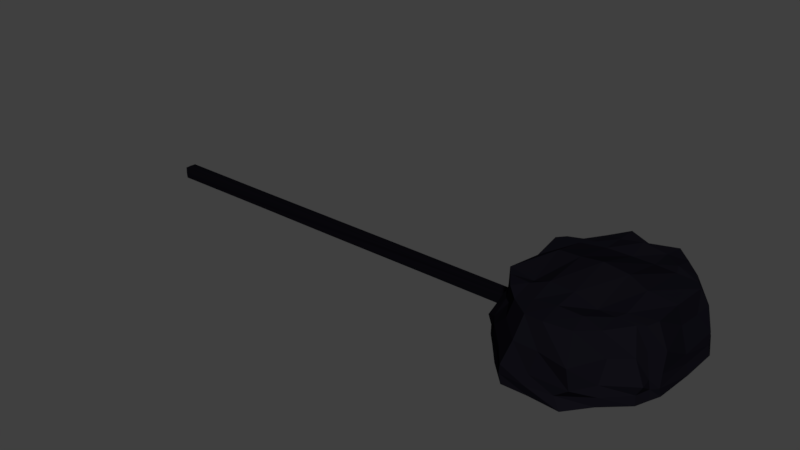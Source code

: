 # Source: Cave_BossArea.blend  (saved by Blender 2.78.0; exported with 4.5.12 LTS)
import bpy
from mathutils import Matrix  # noqa: F401  (used for matrix-valued properties, if any)

bpy.ops.wm.read_factory_settings(use_empty=True)
scene = bpy.context.scene
scene.name = 'Scene'

# ---- collections
col_collection_1 = bpy.data.collections.new('Collection 1'); scene.collection.children.link(col_collection_1)

# ---- materials (node trees are filled in below, after node groups)
mat_bossarea_shacha = bpy.data.materials.new('BossArea_Shacha')
mat_bossarea_shacha.alpha_threshold = 0.0
mat_bossarea_shacha.use_transparent_shadow = False
mat_bossarea_shacha.diffuse_color = (0.004852, 0.004489, 0.007174, 1.0)
mat_bossarea_shacha.roughness = 0.5
mat_bossarea_shacha.specular_intensity = 1.0
mat_corredor_bossarea_sacha = bpy.data.materials.new('CorRedor_BossArea_Sacha')
mat_corredor_bossarea_sacha.alpha_threshold = 0.0
mat_corredor_bossarea_sacha.use_transparent_shadow = False
mat_corredor_bossarea_sacha.diffuse_color = (0.003035, 0.002732, 0.004391, 1.0)
mat_corredor_bossarea_sacha.roughness = 0.5
mat_corredor_bossarea_sacha.line_color = (0.0, 0.0, 0.0, 1.0)
mat_spike_cave_bossarea = bpy.data.materials.new('Spike_Cave_BossArea')
mat_spike_cave_bossarea.alpha_threshold = 0.0
mat_spike_cave_bossarea.use_transparent_shadow = False
mat_spike_cave_bossarea.diffuse_color = (0.002428, 0.002428, 0.003347, 1.0)
mat_spike_cave_bossarea.roughness = 0.5

# ---- node groups
ng_auto_smooth = bpy.data.node_groups.new('Auto Smooth', 'GeometryNodeTree')
_s = ng_auto_smooth.interface.new_socket(name='Geometry', in_out='OUTPUT', socket_type='NodeSocketGeometry')
_s = ng_auto_smooth.interface.new_socket(name='Geometry', in_out='INPUT', socket_type='NodeSocketGeometry')
_s = ng_auto_smooth.interface.new_socket(name='Angle', in_out='INPUT', socket_type='NodeSocketFloat')
_s.subtype = 'ANGLE'
_s.min_value = 0.0
_s.max_value = 3.142
ng_auto_smooth.is_modifier = True
_N = ng_auto_smooth.nodes; _L = ng_auto_smooth.links
n0 = _N.new('NodeGroupOutput'); n0.name = 'Group Output'; n0.location = (480, -100)
n1 = _N.new('NodeGroupInput'); n1.name = 'Group Input'; n1.location = (-420, -300)
n2 = _N.new('NodeGroupInput'); n2.name = 'Group Input.001'; n2.location = (-60, -100)
n3 = _N.new('GeometryNodeSetShadeSmooth'); n3.name = 'Set Shade Smooth'; n3.location = (120, -100)
n3.domain = 'EDGE'
n4 = _N.new('GeometryNodeSetShadeSmooth'); n4.name = 'Set Shade Smooth.001'; n4.location = (300, -100)
n5 = _N.new('GeometryNodeInputMeshEdgeAngle'); n5.name = 'Edge Angle'; n5.location = (-420, -220)
n6 = _N.new('GeometryNodeInputEdgeSmooth'); n6.name = 'Is Edge Smooth'; n6.location = (-60, -160)
n7 = _N.new('GeometryNodeInputShadeSmooth'); n7.name = 'Is Face Smooth'; n7.location = (-240, -340)
n8 = _N.new('FunctionNodeBooleanMath'); n8.name = 'Boolean Math'; n8.location = (-60, -220)
n9 = _N.new('FunctionNodeCompare'); n9.name = 'Compare'; n9.location = (-240, -180)
n9.operation = 'LESS_EQUAL'
_L.new(n5.outputs[0], n9.inputs[0])
_L.new(n4.outputs[0], n0.inputs[0])
_L.new(n1.outputs[1], n9.inputs[1])
_L.new(n9.outputs[0], n8.inputs[0])
_L.new(n7.outputs[0], n8.inputs[1])
_L.new(n2.outputs[0], n3.inputs[0])
_L.new(n6.outputs[0], n3.inputs[1])
_L.new(n3.outputs[0], n4.inputs[0])
_L.new(n8.outputs[0], n3.inputs[2])
n0.is_active_output = True

# ---- material node trees

# ---- world
world_world = bpy.data.worlds.new('World'); scene.world = world_world
world_world.color = (0.05088, 0.05088, 0.05088)
world_world.use_sun_shadow = False
world_world.sun_shadow_jitter_overblur = 0.0
world_world.cycles.sampling_method = 'MANUAL'

# ---- meshes
me_cube_005 = bpy.data.meshes.new('Cube.005')
me_cube_005.from_pydata([(-0.8719, -0.8206, 0.9995), (-0.7071, 0.6281, -7.425), (-0.8719, 0.8316, 1.027), (0.7477, -0.8298, 0.9961), (0.7788, 0.8156, 1.001), (-1.032, -0.4963, 0.9841), (-0.9873, 0.5211, 0.9961), (0.9945, 0.5075, 0.9733), (0.9976, -0.521, 0.9966), (-0.3735, 1.403, 1.01), (0.3025, 1.385, 1.008), (0.3402, -1.391, 1.002), (-0.3676, -1.407, 0.9848), (-0.324, 0.741, 1.01), (0.3365, 0.7127, 0.9966), (-0.3287, -0.727, 0.9907), (0.3359, -0.7201, 1.004), (0.9898, 0.07853, 0.9939), (0.9818, -0.07582, 0.9923), (-0.9311, 0.6711, 1.0), (0.557, 1.107, 0.9951), (0.8885, -0.669, 0.9921), (-0.5974, -1.109, 1.005), (-0.931, -0.6719, 1.004), (-1.023, -0.0002368, 1.005), (0.8954, 0.6681, 1.001), (0.992, 0.006006, 1.014), (0.6664, 0.6283, 1.002), (0.6628, -0.628, 0.9983), (-0.5951, 1.11, 0.9862), (-0.009006, 1.38, 1.002), (0.5552, -1.105, 1.009), (-0.001559, -1.385, 0.9963), (-0.6631, 0.6305, 0.9987), (-0.004879, 0.7306, 1.011), (-0.6603, -0.6172, 1.007), (-0.00817, -0.728, 0.9987), (0.4865, 0.5334, -7.42), (0.322, 0.005814, 0.9999), (-0.3234, -0.03791, 1.01), (0.3308, 1.065, 1.008), (-0.328, 1.055, 0.9988), (0.3279, -1.068, 1.006), (-0.3378, -1.053, 1.003), (0.9885, 0.0005165, 0.9959), (0.9894, 0.2978, 0.998), (0.9865, -0.299, 0.9996), (-0.5993, -0.771, 0.9958), (-0.6047, 0.7674, 0.9969), (-0.6722, -0.1059, 1.027), (0.6917, 0.09594, 1.007), (-0.04296, -0.00754, 0.9789), (0.5526, 0.7704, 0.9981), (0.005589, 1.064, 1.002), (0.5563, -0.7735, 0.9966), (0.0007023, -1.061, 0.9851), (0.9892, -0.2186, 0.9988)], [], [(15, 47, 43), (2, 48, 29), (6, 49, 33), (14, 50, 27), (13, 51, 34), (4, 52, 25), (9, 53, 30), (16, 54, 28), (15, 55, 36), (8, 56, 26), (15, 35, 47), (2, 19, 48), (6, 24, 49), (14, 38, 50), (13, 39, 51), (4, 20, 52), (9, 41, 53), (16, 42, 54), (15, 43, 55), (8, 46, 56), (56, 44, 17), (56, 46, 44), (46, 18, 44), (55, 32, 11), (55, 43, 32), (43, 12, 32), (54, 31, 3), (54, 42, 31), (42, 11, 31), (53, 34, 14), (53, 41, 34), (41, 13, 34), (52, 40, 14), (52, 20, 40), (20, 10, 40), (51, 36, 16), (51, 39, 36), (39, 15, 36), (50, 28, 8), (50, 38, 28), (38, 16, 28), (49, 35, 15), (49, 24, 35), (24, 5, 35), (48, 33, 13), (48, 19, 33), (19, 6, 33), (47, 23, 0), (47, 35, 23), (35, 5, 23), (26, 45, 7), (26, 56, 45), (56, 17, 45), (36, 42, 16), (36, 55, 42), (55, 11, 42), (28, 21, 8), (28, 54, 21), (54, 3, 21), (30, 40, 10), (30, 53, 40), (53, 14, 40), (25, 27, 7), (25, 52, 27), (52, 14, 27), (34, 38, 14), (34, 51, 38), (51, 16, 38), (27, 26, 7), (27, 50, 26), (50, 8, 26), (33, 39, 13), (33, 49, 39), (49, 15, 39), (29, 41, 9), (29, 48, 41), (48, 13, 41), (43, 22, 12), (43, 47, 22), (47, 0, 22)])
me_cube_005.materials.append(mat_bossarea_shacha)
me_cube_005.use_remesh_preserve_volume = False
me_cube_005.use_remesh_preserve_attributes = False
me_cube_005.use_mirror_vertex_groups = False
me_cube_005.update()
me_cube_001 = bpy.data.meshes.new('Cube.001')
me_cube_001.from_pydata([(-0.7132, -0.6957, -7.409), (-0.8719, -0.8206, 0.9995), (-0.7071, 0.6281, -7.425), (-0.8719, 0.8316, 1.027), (0.5849, -0.6429, -7.409), (0.7477, -0.8298, 0.9961), (0.6201, 0.7754, -7.41), (0.7788, 0.8156, 1.001), (-0.8339, 0.4048, -7.418), (-0.8582, -0.46, -7.423), (-1.032, -0.4963, 0.9841), (-0.9873, 0.5211, 0.9961), (0.8318, -0.4644, -7.424), (0.8373, 0.4382, -7.422), (0.9945, 0.5075, 0.9733), (0.9976, -0.521, 0.9966), (0.2299, 1.128, -7.196), (-0.3055, 1.122, -7.431), (-0.3735, 1.403, 1.01), (0.3025, 1.385, 1.008), (-0.3105, -1.139, -7.396), (0.2734, -1.165, -7.433), (0.3402, -1.391, 1.002), (-0.3676, -1.407, 0.9848), (0.2762, 0.5851, -8.509), (-0.2828, 0.6119, -7.417), (0.2876, -0.6144, -7.421), (-0.2768, -0.6179, -7.422), (-0.7386, -0.8238, -1.547), (-0.9284, 0.8203, -1.634), (0.7744, 0.8008, -1.632), (0.7319, -0.8688, -1.674), (0.9711, 0.5114, -1.604), (1.015, -0.5888, -1.557), (-0.981, -0.5675, -1.586), (-0.9601, 0.4829, -1.604), (0.3277, -1.354, -1.62), (-0.2818, -1.383, -1.61), (-0.4295, 1.352, -1.641), (0.3197, 1.387, -1.581), (0.9898, 0.07853, 0.9939), (0.9818, -0.07582, 0.9923), (0.998, 0.07256, -0.5837), (0.9879, -0.08024, -0.6699), (-0.7856, -0.5649, -7.421), (-0.8239, -0.8118, -0.3414), (-0.9311, 0.6711, 1.0), (-0.8046, 0.775, -4.484), (-0.5034, 0.9279, -7.422), (0.557, 1.107, 0.9951), (0.6799, 0.6862, -4.408), (0.7503, 0.5719, -7.421), (0.8885, -0.669, 0.9921), (0.6823, -0.7965, -4.44), (0.4615, -0.937, -7.078), (-0.5974, -1.109, 1.005), (-0.786, 0.564, -7.422), (-0.8301, 0.003381, -7.42), (-0.931, -0.6719, 1.004), (-1.023, -0.0002368, 1.005), (0.748, -0.5691, -7.421), (0.7596, 0.02235, -7.42), (0.8954, 0.6681, 1.001), (-0.5548, 0.5298, -7.79), (-0.557, -0.5353, -7.803), (0.8618, 0.4147, -4.388), (0.8996, -0.3872, -4.431), (-0.8859, -0.3861, -4.462), (-0.9628, 0.4438, -4.381), (0.4686, 0.9311, -7.074), (0.00397, 1.164, -7.42), (-0.5951, 1.11, 0.9862), (-0.009006, 1.38, 1.002), (-0.508, -0.9251, -7.419), (0.01438, -1.053, -7.192), (0.5552, -1.105, 1.009), (-0.001559, -1.385, 0.9963), (0.4865, 0.5334, -7.42), (-0.006734, 0.6, -8.417), (0.562, -0.5326, -7.42), (-0.01219, -0.6206, -7.418), (-0.2904, -0.006293, -8.997), (0.2723, -0.01597, -8.999), (-0.2841, 0.8954, -8.041), (0.2761, 0.8893, -7.622), (-0.279, -0.8859, -7.622), (0.2751, -0.9001, -7.425), (0.2537, -1.275, -4.5), (-0.3166, -1.358, -4.407), (-0.3954, 1.369, -4.428), (0.2472, 1.29, -4.54), (-0.8257, -0.6902, -4.517), (-0.8656, 0.8247, -0.3214), (0.7701, 0.8228, -0.328), (0.7867, -0.8062, -0.3232), (1.036, 0.5063, -0.3221), (0.9928, -0.4749, -0.3181), (-1.002, -0.5014, -0.2907), (-0.9835, 0.5608, -0.3195), (0.3552, -1.351, -0.2757), (-0.3174, -1.34, -0.2633), (-0.277, 1.358, -0.328), (0.3336, 1.38, -0.2856), (0.01031, 1.359, -1.611), (-0.5866, 1.071, -1.605), (0.01539, -1.358, -1.606), (0.5447, -1.085, -1.607), (-0.9768, -0.004445, -1.603), (-0.9116, -0.6564, -1.612), (0.9792, 0.007386, -1.623), (0.8674, 0.6545, -1.607), (-0.586, -1.069, -1.619), (0.8707, -0.6513, -1.612), (0.5326, 1.087, -1.603), (-0.9058, 0.6563, -1.608), (0.999, 0.07583, 0.1495), (0.9979, -0.07958, 0.1644), (0.9946, 0.000887, -0.64), (0.9894, 0.2978, 0.998), (0.9689, 0.2795, -1.129), (0.9946, -0.2925, -1.141), (0.9865, -0.299, 0.9996), (-0.9183, 0.6406, -0.3193), (0.5586, 1.066, -0.3093), (0.8134, -0.677, -0.3063), (-0.5786, -1.091, -0.3024), (0.4642, -0.6546, -7.421), (0.4708, 0.6483, -7.796), (0.5575, -0.07098, -8.514), (0.8651, 0.6702, -0.329), (0.9939, 0.3205, 0.1801), (-0.9337, -0.7101, -0.234), (-0.9829, -0.01406, -0.2928), (-0.5453, 0.1035, -8.509), (0.002857, 0.003171, -9.483), (-0.5047, 0.655, -7.688), (0.00166, 0.8884, -8.043), (-0.5125, -0.6562, -8.041), (0.001614, -0.8959, -8.044), (0.5801, -1.095, -0.2808), (0.009552, -1.348, -0.2876), (-0.6068, 1.105, -0.3125), (0.02125, 1.404, -0.3185), (-0.03963, 1.296, -4.512), (-0.5906, 0.941, -4.372), (-0.05217, -1.334, -4.417), (0.5025, -1.02, -4.401), (-0.8621, -0.07859, -4.521), (-0.8944, -0.6399, -4.492), (0.8554, 0.02929, -4.452), (0.752, 0.6239, -4.399), (-0.4906, -0.9506, -4.447), (0.7594, -0.6236, -4.434), (0.5458, 0.9467, -4.345), (-0.8233, 0.5746, -4.4), (0.9801, 0.2143, -1.131), (1.014, -0.2949, 0.1714)], [], [(11, 122, 98), (39, 123, 113), (15, 124, 96), (37, 125, 111), (26, 126, 86), (6, 127, 69), (13, 128, 77), (30, 129, 110), (14, 130, 95), (28, 131, 108), (10, 132, 97), (25, 133, 63), (24, 134, 78), (2, 135, 56), (16, 136, 70), (27, 137, 64), (26, 138, 80), (5, 139, 94), (36, 140, 105), (3, 141, 92), (18, 142, 101), (38, 143, 89), (29, 144, 47), (21, 145, 74), (31, 146, 53), (34, 147, 67), (0, 148, 44), (32, 149, 65), (6, 150, 51), (20, 151, 73), (33, 152, 66), (16, 153, 69), (35, 154, 68), (11, 46, 122), (32, 155, 109), (15, 156, 121), (39, 102, 123), (15, 52, 124), (37, 100, 125), (26, 79, 126), (6, 51, 127), (13, 61, 128), (30, 93, 129), (14, 118, 130), (28, 45, 131), (10, 59, 132), (25, 81, 133), (24, 82, 134), (2, 48, 135), (16, 84, 136), (27, 85, 137), (26, 86, 138), (5, 75, 139), (36, 99, 140), (3, 71, 141), (18, 72, 142), (38, 103, 143), (29, 104, 144), (21, 87, 145), (31, 106, 146), (34, 107, 147), (0, 91, 148), (32, 109, 149), (6, 50, 150), (20, 88, 151), (33, 112, 152), (16, 90, 153), (35, 114, 154), (32, 119, 155), (15, 96, 156), (156, 120, 43), (156, 96, 120), (96, 33, 120), (155, 117, 43), (155, 119, 117), (119, 42, 117), (154, 47, 2), (154, 114, 47), (114, 29, 47), (153, 113, 30), (153, 90, 113), (90, 39, 113), (152, 53, 4), (152, 112, 53), (112, 31, 53), (151, 111, 28), (151, 88, 111), (88, 37, 111), (150, 110, 32), (150, 50, 110), (50, 30, 110), (149, 66, 12), (149, 109, 66), (109, 33, 66), (148, 108, 34), (148, 91, 108), (91, 28, 108), (147, 68, 8), (147, 107, 68), (107, 35, 68), (146, 87, 21), (146, 106, 87), (106, 36, 87), (145, 105, 37), (145, 87, 105), (87, 36, 105), (144, 89, 17), (144, 104, 89), (104, 38, 89), (143, 90, 16), (143, 103, 90), (103, 39, 90), (142, 102, 39), (142, 72, 102), (72, 19, 102), (141, 101, 38), (141, 71, 101), (71, 18, 101), (140, 76, 23), (140, 99, 76), (99, 22, 76), (139, 99, 36), (139, 75, 99), (75, 22, 99), (138, 74, 20), (138, 86, 74), (86, 21, 74), (137, 73, 0), (137, 85, 73), (85, 20, 73), (136, 78, 25), (136, 84, 78), (84, 24, 78), (135, 83, 25), (135, 48, 83), (48, 17, 83), (134, 80, 27), (134, 82, 80), (82, 26, 80), (133, 64, 9), (133, 81, 64), (81, 27, 64), (132, 98, 35), (132, 59, 98), (59, 11, 98), (131, 58, 10), (131, 45, 58), (45, 1, 58), (130, 115, 42), (130, 118, 115), (118, 40, 115), (129, 62, 14), (129, 93, 62), (93, 7, 62), (128, 79, 26), (128, 61, 79), (61, 12, 79), (127, 77, 24), (127, 51, 77), (51, 13, 77), (126, 60, 4), (126, 79, 60), (79, 12, 60), (125, 55, 1), (125, 100, 55), (100, 23, 55), (124, 94, 31), (124, 52, 94), (52, 5, 94), (123, 49, 7), (123, 102, 49), (102, 19, 49), (121, 116, 41), (121, 156, 116), (156, 43, 116), (109, 120, 33), (109, 155, 120), (155, 43, 120), (122, 92, 29), (122, 46, 92), (46, 3, 92), (68, 56, 8), (68, 154, 56), (154, 2, 56), (69, 50, 6), (69, 153, 50), (153, 30, 50), (66, 60, 12), (66, 152, 60), (152, 4, 60), (73, 91, 0), (73, 151, 91), (151, 28, 91), (51, 65, 13), (51, 150, 65), (150, 32, 65), (65, 61, 13), (65, 149, 61), (149, 12, 61), (44, 67, 9), (44, 148, 67), (148, 34, 67), (67, 57, 9), (67, 147, 57), (147, 8, 57), (53, 54, 4), (53, 146, 54), (146, 21, 54), (74, 88, 20), (74, 145, 88), (145, 37, 88), (47, 48, 2), (47, 144, 48), (144, 17, 48), (89, 70, 17), (89, 143, 70), (143, 16, 70), (101, 103, 38), (101, 142, 103), (142, 39, 103), (92, 104, 29), (92, 141, 104), (141, 38, 104), (105, 100, 37), (105, 140, 100), (140, 23, 100), (94, 106, 31), (94, 139, 106), (139, 36, 106), (80, 85, 27), (80, 138, 85), (138, 20, 85), (64, 44, 9), (64, 137, 44), (137, 0, 44), (70, 83, 17), (70, 136, 83), (136, 25, 83), (56, 63, 8), (56, 135, 63), (135, 25, 63), (78, 81, 25), (78, 134, 81), (134, 27, 81), (63, 57, 8), (63, 133, 57), (133, 9, 57), (97, 107, 34), (97, 132, 107), (132, 35, 107), (108, 97, 34), (108, 131, 97), (131, 10, 97), (95, 119, 32), (95, 130, 119), (130, 42, 119), (110, 95, 32), (110, 129, 95), (129, 14, 95), (77, 82, 24), (77, 128, 82), (128, 26, 82), (69, 84, 16), (69, 127, 84), (127, 24, 84), (86, 54, 21), (86, 126, 54), (126, 4, 54), (111, 45, 28), (111, 125, 45), (125, 1, 45), (96, 112, 33), (96, 124, 112), (124, 31, 112), (113, 93, 30), (113, 123, 93), (123, 7, 93), (98, 114, 35), (98, 122, 114), (122, 29, 114)])
me_cube_001.materials.append(mat_bossarea_shacha)
me_cube_001.use_remesh_preserve_volume = False
me_cube_001.use_remesh_preserve_attributes = False
me_cube_001.use_mirror_vertex_groups = False
me_cube_001.update()
me_cube_004 = bpy.data.meshes.new('Cube.004')
me_cube_004.from_pydata([(0.9946, 1.011, -0.9827), (-1.007, 0.9936, -1.028), (0.9953, 1.014, 1.008), (-1.007, 1.037, 0.9876), (0.007736, 0.9707, -0.9894), (0.992, 1.011, -0.01315), (-1.007, 0.9777, 0.02806), (-0.002081, 1.027, 0.9777), (0.0181, 1.024, -0.008299), (-0.5216, 1.002, -1.008), (0.9947, 1.024, 0.504), (-1.007, 0.9944, 0.5103), (-0.5154, 1.007, 0.9637), (0.4981, 1.024, -0.5113), (0.5157, 0.9965, -0.9711), (0.9936, 0.9867, -0.5027), (-1.007, 1.036, -0.51), (0.468, 1.032, 0.9954), (-0.5182, 1.016, 0.4898), (-0.5121, 0.9912, 0.007392), (-0.01436, 0.9871, -0.4789), (-0.5131, 0.9874, -0.4878), (0.4888, 0.9939, 0.4974), (0.4891, 1.016, -0.03132), (-0.02115, 1.029, 0.5013)], [], [(0, 13, 15), (0, 14, 13), (8, 19, 18), (8, 20, 19), (4, 9, 21), (5, 22, 10), (5, 23, 22), (8, 18, 24), (24, 12, 7), (24, 18, 12), (18, 3, 12), (22, 24, 7), (22, 23, 24), (23, 8, 24), (10, 17, 2), (10, 22, 17), (22, 7, 17), (21, 16, 6), (21, 9, 16), (9, 1, 16), (19, 21, 6), (19, 20, 21), (20, 4, 21), (18, 11, 3), (18, 19, 11), (19, 6, 11), (13, 20, 8), (13, 14, 20), (14, 4, 20), (15, 23, 5), (15, 13, 23), (13, 8, 23)])
me_cube_004.materials.append(mat_corredor_bossarea_sacha)
me_cube_004.use_remesh_preserve_volume = False
me_cube_004.use_remesh_preserve_attributes = False
me_cube_004.use_mirror_vertex_groups = False
me_cube_004.update()
me_cube_003 = bpy.data.meshes.new('Cube.003')
me_cube_003.from_pydata([(0.9946, -1.018, -0.9828), (-1.007, -0.9683, -1.024), (0.992, -0.9658, 1.008), (-1.007, -1.0, 1.031), (-0.006179, -1.029, -0.999), (0.9913, -1.002, 0.02912), (-1.007, -1.038, 0.03092), (0.02674, -0.9925, 0.9464), (-0.04166, -0.9833, -0.03044), (-0.4834, -0.9885, -0.985), (0.9936, -1.011, 0.5171), (-1.007, -1.019, 0.5233), (-0.4962, -1.003, 0.9877), (0.4664, -0.9672, 0.4992), (0.4628, -1.031, -0.9732), (0.9939, -1.022, -0.4945), (-1.007, -1.011, -0.482), (0.4549, -1.017, 0.9994), (-0.566, -0.9625, -0.4837), (-0.5143, -1.01, 0.009907), (-0.01096, -1.013, 0.4888), (-0.4794, -1.017, 0.471), (0.4648, -1.022, -0.5175), (0.4526, -0.9967, -0.002791), (-0.03961, -1.007, -0.4928)], [], [(2, 13, 10), (2, 17, 13), (8, 19, 18), (8, 20, 19), (7, 12, 21), (5, 22, 15), (5, 23, 22), (8, 18, 24), (24, 9, 4), (24, 18, 9), (18, 1, 9), (22, 24, 4), (22, 23, 24), (23, 8, 24), (15, 14, 0), (15, 22, 14), (22, 4, 14), (21, 11, 6), (21, 12, 11), (12, 3, 11), (19, 21, 6), (19, 20, 21), (20, 7, 21), (18, 16, 1), (18, 19, 16), (19, 6, 16), (13, 20, 8), (13, 17, 20), (17, 7, 20), (10, 23, 5), (10, 13, 23), (13, 8, 23)])
me_cube_003.materials.append(mat_corredor_bossarea_sacha)
me_cube_003.use_remesh_preserve_volume = False
me_cube_003.use_remesh_preserve_attributes = False
me_cube_003.use_mirror_vertex_groups = False
me_cube_003.update()
me_cube_002 = bpy.data.meshes.new('Cube.002')
me_cube_002.from_pydata([(0.9953, 1.014, 1.008), (0.992, -0.9658, 1.008), (-1.007, -1.0, 1.031), (-1.007, 1.037, 0.9876), (0.9938, -0.03213, 1.013), (-0.002081, 1.027, 0.9777), (0.02674, -0.9925, 0.9464), (-1.007, -0.03476, 1.046), (-0.002398, -0.05566, 0.9775), (0.9934, -0.5048, 0.9966), (-0.5154, 1.007, 0.9637), (-0.4962, -1.003, 0.9877), (-1.007, 0.5024, 0.9982), (-0.4873, 0.5101, 1.012), (0.9943, 0.4896, 0.9813), (0.468, 1.032, 0.9954), (0.4549, -1.017, 0.9994), (-1.007, -0.5098, 1.02), (0.4763, -0.5761, 0.9913), (-0.01285, -0.5176, 0.987), (-0.4883, -0.01373, 1.009), (-0.539, -0.4833, 1.036), (0.5006, 0.5145, 1.008), (0.01162, 0.4636, 0.9795), (0.4782, -0.04606, 1.012)], [], [(3, 13, 10), (3, 12, 13), (8, 19, 18), (8, 20, 19), (7, 17, 21), (5, 22, 15), (5, 23, 22), (8, 18, 24), (24, 9, 4), (24, 18, 9), (18, 1, 9), (22, 24, 4), (22, 23, 24), (23, 8, 24), (15, 14, 0), (15, 22, 14), (22, 4, 14), (21, 11, 6), (21, 17, 11), (17, 2, 11), (19, 21, 6), (19, 20, 21), (20, 7, 21), (18, 16, 1), (18, 19, 16), (19, 6, 16), (13, 20, 8), (13, 12, 20), (12, 7, 20), (10, 23, 5), (10, 13, 23), (13, 8, 23)])
me_cube_002.materials.append(mat_corredor_bossarea_sacha)
me_cube_002.use_remesh_preserve_volume = False
me_cube_002.use_remesh_preserve_attributes = False
me_cube_002.use_mirror_vertex_groups = False
me_cube_002.update()
me_cube = bpy.data.meshes.new('Cube')
me_cube.from_pydata([(0.9946, 1.011, -0.9827), (0.9946, -1.018, -0.9828), (-1.007, -0.9683, -1.024), (-1.007, 0.9936, -1.028), (0.9946, -0.02553, -0.9832), (0.007736, 0.9707, -0.9894), (-0.006179, -1.029, -0.999), (-1.007, 0.01022, -0.9821), (-0.007629, 0.007817, -1.008), (0.9946, -0.4938, -0.9828), (-0.5216, 1.002, -1.008), (-0.4834, -0.9885, -0.985), (-1.007, 0.4869, -1.002), (0.4995, -0.514, -1.046), (0.9946, 0.4919, -0.9826), (0.5157, 0.9965, -0.9711), (0.4628, -1.031, -0.9732), (-1.007, -0.5075, -0.9941), (-0.5026, 0.5301, -0.9941), (-0.49, 0.0003771, -0.9988), (-0.009263, -0.5112, -0.9891), (-0.514, -0.4871, -0.9741), (0.5202, 0.4837, -1.011), (0.4813, -0.01024, -1.004), (-0.01141, 0.4904, -0.9883)], [], [(1, 13, 9), (1, 16, 13), (8, 19, 18), (8, 20, 19), (6, 11, 21), (4, 22, 14), (4, 23, 22), (8, 18, 24), (24, 10, 5), (24, 18, 10), (18, 3, 10), (22, 24, 5), (22, 23, 24), (23, 8, 24), (14, 15, 0), (14, 22, 15), (22, 5, 15), (21, 17, 7), (21, 11, 17), (11, 2, 17), (19, 21, 7), (19, 20, 21), (20, 6, 21), (18, 12, 3), (18, 19, 12), (19, 7, 12), (13, 20, 8), (13, 16, 20), (16, 6, 20), (9, 23, 4), (9, 13, 23), (13, 8, 23)])
me_cube.materials.append(mat_corredor_bossarea_sacha)
me_cube.use_remesh_preserve_volume = False
me_cube.use_remesh_preserve_attributes = False
me_cube.use_mirror_vertex_groups = False
me_cube.update()
me_cone = bpy.data.meshes.new('Cone')
me_cone.from_pydata([(0.0, 1.0, -1.0), (0.0, 0.0, 1.0), (0.9511, 0.309, -1.0), (0.5878, -0.809, -1.0), (-0.5878, -0.809, -1.0), (-0.9511, 0.309, -1.0)], [], [(0, 1, 2), (2, 1, 3), (3, 1, 4), (4, 1, 5), (5, 1, 0), (0, 2, 3, 4, 5)])
me_cone.materials.append(mat_spike_cave_bossarea)
me_cone.use_remesh_preserve_volume = False
me_cone.use_remesh_preserve_attributes = False
me_cone.use_mirror_vertex_groups = False
me_cone.update()

# ---- objects
ob_bossarea = bpy.data.objects.new('BossArea', None)
ob_bossarea_chao = bpy.data.objects.new('BossArea_Chao', me_cube_005)
ob_bossarea_paredes = bpy.data.objects.new('BossArea_Paredes', me_cube_001)
ob_corredor_bossarea = bpy.data.objects.new('Corredor_BossArea', None)
ob_corredor_bossarea_paredeesquerda = bpy.data.objects.new('Corredor_BossArea_ParedeEsquerda', me_cube_004)
ob_corredor_bossarea_parededireita_001 = bpy.data.objects.new('Corredor_BossArea_ParedeDireita.001', me_cube_003)
ob_corredor_bossarea_top = bpy.data.objects.new('Corredor_BossArea_Top', me_cube_002)
ob_corredor_bossarea_chao = bpy.data.objects.new('Corredor_BossArea_Chao', me_cube)
ob_spikes = bpy.data.objects.new('Spikes', None)
ob_spike = bpy.data.objects.new('Spike', me_cone)

# ---- transforms, parenting, visibility, modifiers, constraints
ob_bossarea.location = (47.98, 0.0, 0.0)
ob_bossarea.empty_image_offset = (0.0, 0.0)
ob_bossarea.lineart.crease_threshold = 0.0
ob_bossarea_chao.parent = ob_bossarea
ob_bossarea_chao.matrix_parent_inverse = Matrix(((1.0, 0.0, 0.0, -47.98), (0.0, 1.0, 0.0, -0.0), (0.0, 0.0, 1.0, -0.0), (0.0, 0.0, 0.0, 1.0)))
ob_bossarea_chao.location = (47.59, 0.0, 3.9)
ob_bossarea_chao.scale = (-44.33, -41.21, -3.841)
ob_bossarea_chao.lineart.crease_threshold = 0.0
_m = ob_bossarea_chao.modifiers.new('Auto Smooth', 'NODES')
_m.node_group = ng_auto_smooth
_gi = [s.identifier for s in ng_auto_smooth.interface.items_tree if s.item_type == 'SOCKET' and s.in_out == 'INPUT']
_m[_gi[1]] = 0.5236  # 'Angle'
ob_bossarea_paredes.parent = ob_bossarea
ob_bossarea_paredes.matrix_parent_inverse = Matrix(((1.0, 0.0, 0.0, -47.98), (0.0, 1.0, 0.0, -0.0), (0.0, 0.0, 1.0, -0.0), (0.0, 0.0, 0.0, 1.0)))
ob_bossarea_paredes.location = (47.59, 0.0, 3.9)
ob_bossarea_paredes.scale = (-44.33, -41.21, -3.841)
ob_bossarea_paredes.lineart.crease_threshold = 0.0
_m = ob_bossarea_paredes.modifiers.new('Auto Smooth', 'NODES')
_m.node_group = ng_auto_smooth
_gi = [s.identifier for s in ng_auto_smooth.interface.items_tree if s.item_type == 'SOCKET' and s.in_out == 'INPUT']
_m[_gi[1]] = 0.5236  # 'Angle'
ob_corredor_bossarea.location = (-118.6, 0.0, 0.0)
ob_corredor_bossarea.empty_image_offset = (0.0, 0.0)
ob_corredor_bossarea.lineart.crease_threshold = 0.0
ob_corredor_bossarea_paredeesquerda.parent = ob_corredor_bossarea
ob_corredor_bossarea_paredeesquerda.matrix_parent_inverse = Matrix(((1.0, 0.0, 0.0, 118.6), (0.0, 1.0, 0.0, 0.0), (0.0, 0.0, 1.0, 0.0), (0.0, 0.0, 0.0, 1.0)))
ob_corredor_bossarea_paredeesquerda.location = (-113.3, 0.0, 3.255)
ob_corredor_bossarea_paredeesquerda.scale = (117.8, 3.236, 3.236)
ob_corredor_bossarea_paredeesquerda.lock_rotations_4d = False
ob_corredor_bossarea_paredeesquerda.empty_display_type = 'ARROWS'
ob_corredor_bossarea_paredeesquerda.lineart.crease_threshold = 0.0
_m = ob_corredor_bossarea_paredeesquerda.modifiers.new('Auto Smooth', 'NODES')
_m.node_group = ng_auto_smooth
_gi = [s.identifier for s in ng_auto_smooth.interface.items_tree if s.item_type == 'SOCKET' and s.in_out == 'INPUT']
_m[_gi[1]] = 3.142  # 'Angle'
ob_corredor_bossarea_parededireita_001.parent = ob_corredor_bossarea
ob_corredor_bossarea_parededireita_001.matrix_parent_inverse = Matrix(((1.0, 0.0, 0.0, 118.6), (0.0, 1.0, 0.0, 0.0), (0.0, 0.0, 1.0, 0.0), (0.0, 0.0, 0.0, 1.0)))
ob_corredor_bossarea_parededireita_001.location = (-113.3, 0.0, 3.255)
ob_corredor_bossarea_parededireita_001.scale = (117.8, 3.236, 3.236)
ob_corredor_bossarea_parededireita_001.lock_rotations_4d = False
ob_corredor_bossarea_parededireita_001.empty_display_type = 'ARROWS'
ob_corredor_bossarea_parededireita_001.lineart.crease_threshold = 0.0
_m = ob_corredor_bossarea_parededireita_001.modifiers.new('Auto Smooth', 'NODES')
_m.node_group = ng_auto_smooth
_gi = [s.identifier for s in ng_auto_smooth.interface.items_tree if s.item_type == 'SOCKET' and s.in_out == 'INPUT']
_m[_gi[1]] = 3.142  # 'Angle'
ob_corredor_bossarea_top.parent = ob_corredor_bossarea
ob_corredor_bossarea_top.matrix_parent_inverse = Matrix(((1.0, 0.0, 0.0, 118.6), (0.0, 1.0, 0.0, 0.0), (0.0, 0.0, 1.0, 0.0), (0.0, 0.0, 0.0, 1.0)))
ob_corredor_bossarea_top.location = (-113.3, 0.0, 3.255)
ob_corredor_bossarea_top.scale = (117.8, 3.236, 3.236)
ob_corredor_bossarea_top.lock_rotations_4d = False
ob_corredor_bossarea_top.empty_display_type = 'ARROWS'
ob_corredor_bossarea_top.lineart.crease_threshold = 0.0
_m = ob_corredor_bossarea_top.modifiers.new('Auto Smooth', 'NODES')
_m.node_group = ng_auto_smooth
_gi = [s.identifier for s in ng_auto_smooth.interface.items_tree if s.item_type == 'SOCKET' and s.in_out == 'INPUT']
_m[_gi[1]] = 3.142  # 'Angle'
ob_corredor_bossarea_chao.parent = ob_corredor_bossarea
ob_corredor_bossarea_chao.matrix_parent_inverse = Matrix(((1.0, 0.0, 0.0, 118.6), (0.0, 1.0, 0.0, 0.0), (0.0, 0.0, 1.0, 0.0), (0.0, 0.0, 0.0, 1.0)))
ob_corredor_bossarea_chao.location = (-113.3, 0.0, 3.255)
ob_corredor_bossarea_chao.scale = (117.8, 3.236, 3.236)
ob_corredor_bossarea_chao.lock_rotations_4d = False
ob_corredor_bossarea_chao.empty_display_type = 'ARROWS'
ob_corredor_bossarea_chao.lineart.crease_threshold = 0.0
_m = ob_corredor_bossarea_chao.modifiers.new('Auto Smooth', 'NODES')
_m.node_group = ng_auto_smooth
_gi = [s.identifier for s in ng_auto_smooth.interface.items_tree if s.item_type == 'SOCKET' and s.in_out == 'INPUT']
_m[_gi[1]] = 3.142  # 'Angle'
ob_spikes.location = (39.87, 0.0, 0.0)
ob_spikes.empty_image_offset = (0.0, 0.0)
ob_spikes.lineart.crease_threshold = 0.0
ob_spike.parent = ob_spikes
ob_spike.matrix_parent_inverse = Matrix(((1.0, 0.0, 0.0, -39.87), (0.0, 1.0, 0.0, -0.0), (0.0, 0.0, 1.0, -0.0), (0.0, 0.0, 0.0, 1.0)))
ob_spike.location = (22.66, 18.14, 2.001)
ob_spike.scale = (1.0, 1.0, 2.04)
ob_spike.lineart.crease_threshold = 0.0

# ---- collection membership
col_collection_1.objects.link(ob_bossarea)
col_collection_1.objects.link(ob_bossarea_chao)
col_collection_1.objects.link(ob_bossarea_paredes)
col_collection_1.objects.link(ob_corredor_bossarea)
col_collection_1.objects.link(ob_corredor_bossarea_paredeesquerda)
col_collection_1.objects.link(ob_corredor_bossarea_parededireita_001)
col_collection_1.objects.link(ob_corredor_bossarea_top)
col_collection_1.objects.link(ob_corredor_bossarea_chao)
col_collection_1.objects.link(ob_spikes)
col_collection_1.objects.link(ob_spike)

# ---- scene / render settings (as saved in the file)
scene.frame_start = 1; scene.frame_end = 250; scene.frame_set(1)
scene.render.engine = 'BLENDER_EEVEE_NEXT'
scene.render.resolution_percentage = 50
scene.render.dither_intensity = 0.0
scene.cycles.use_denoising = False
scene.cycles.samples = 128
scene.cycles.sampling_pattern = 'TABULATED_SOBOL'
scene.cycles.light_sampling_threshold = 0.0
scene.cycles.use_adaptive_sampling = False
scene.cycles.use_light_tree = False
scene.cycles.blur_glossy = 0.0
scene.cycles.sample_clamp_indirect = 0.0
scene.view_settings.view_transform = 'Standard'
bpy.context.view_layer.update()

# ---- added for rendering (the .blend has no active camera and no usable light): camera, sun
cam_auto = bpy.data.cameras.new('AutoCamera')
cam_auto.lens = 50.0
cam_auto.sensor_width = 36.0
cam_auto.clip_end = 5645.8
ob_auto_camera = bpy.data.objects.new('AutoCamera', cam_auto)
scene.collection.objects.link(ob_auto_camera)
ob_auto_camera.location = (252.377, -385.969, 277.455)
ob_auto_camera.rotation_euler = (1.09748, -7.21219e-08, 0.694738)
scene.camera = ob_auto_camera
light_auto_sun = bpy.data.lights.new('AutoSun', 'SUN')
light_auto_sun.energy = 3.0
light_auto_sun.angle = 0.0523599
ob_auto_sun = bpy.data.objects.new('AutoSun', light_auto_sun)
scene.collection.objects.link(ob_auto_sun)
ob_auto_sun.rotation_euler = (0.872665, 0.174533, 0.523599)
bpy.context.view_layer.update()
